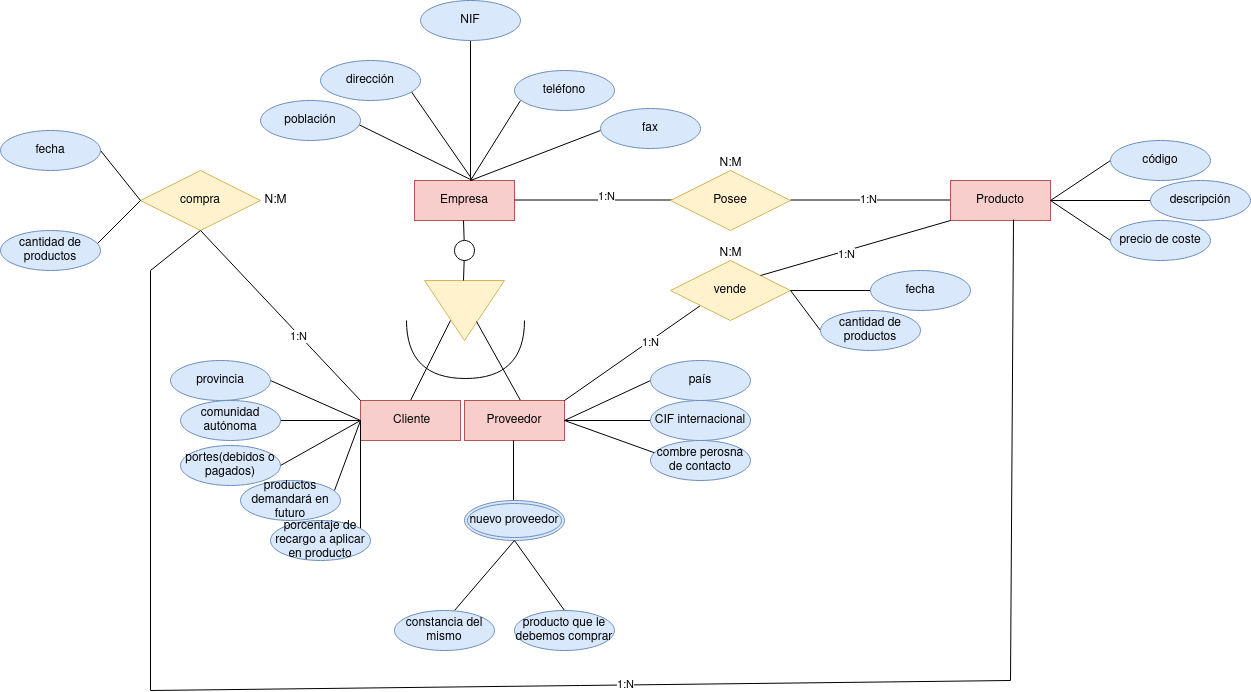

The diagram above was exported from draw.io. Its source (the exported page's mxGraphModel, read from the mxfile embedded in the PNG):
<mxGraphModel dx="3217" dy="1325" grid="1" gridSize="10" guides="1" tooltips="1" connect="1" arrows="1" fold="1" page="1" pageScale="1" pageWidth="827" pageHeight="1169" math="0" shadow="0">
  <root>
    <mxCell id="0" />
    <mxCell id="1" parent="0" />
    <mxCell id="KtDU0U3bGOdSPf3GX31L-1" value="Empresa" style="whiteSpace=wrap;html=1;align=center;fillColor=#f8cecc;strokeColor=#b85450;" parent="1" vertex="1">
      <mxGeometry x="364" y="320" width="100" height="40" as="geometry" />
    </mxCell>
    <mxCell id="KtDU0U3bGOdSPf3GX31L-2" value="" style="triangle;whiteSpace=wrap;html=1;rotation=90;fillColor=#fff2cc;strokeColor=#d6b656;" parent="1" vertex="1">
      <mxGeometry x="384" y="410" width="60" height="80" as="geometry" />
    </mxCell>
    <mxCell id="KtDU0U3bGOdSPf3GX31L-5" value="" style="endArrow=none;html=1;rounded=0;" parent="1" edge="1">
      <mxGeometry width="50" height="50" relative="1" as="geometry">
        <mxPoint x="360" y="540" as="sourcePoint" />
        <mxPoint x="400" y="460" as="targetPoint" />
      </mxGeometry>
    </mxCell>
    <mxCell id="KtDU0U3bGOdSPf3GX31L-6" value="" style="endArrow=none;html=1;rounded=0;entryX=0.683;entryY=0.35;entryDx=0;entryDy=0;entryPerimeter=0;" parent="1" target="KtDU0U3bGOdSPf3GX31L-2" edge="1">
      <mxGeometry width="50" height="50" relative="1" as="geometry">
        <mxPoint x="470" y="540" as="sourcePoint" />
        <mxPoint x="540" y="460" as="targetPoint" />
      </mxGeometry>
    </mxCell>
    <mxCell id="KtDU0U3bGOdSPf3GX31L-9" value="&amp;nbsp;Cliente" style="whiteSpace=wrap;html=1;align=center;fillColor=#f8cecc;strokeColor=#b85450;" parent="1" vertex="1">
      <mxGeometry x="310" y="540" width="100" height="40" as="geometry" />
    </mxCell>
    <mxCell id="KtDU0U3bGOdSPf3GX31L-10" value="Proveedor" style="whiteSpace=wrap;html=1;align=center;fillColor=#f8cecc;strokeColor=#b85450;" parent="1" vertex="1">
      <mxGeometry x="414" y="540" width="100" height="40" as="geometry" />
    </mxCell>
    <mxCell id="KtDU0U3bGOdSPf3GX31L-12" value="" style="shape=requiredInterface;html=1;verticalLabelPosition=bottom;sketch=0;rotation=90;" parent="1" vertex="1">
      <mxGeometry x="386" y="430" width="58" height="118" as="geometry" />
    </mxCell>
    <mxCell id="KtDU0U3bGOdSPf3GX31L-13" style="edgeStyle=orthogonalEdgeStyle;rounded=0;orthogonalLoop=1;jettySize=auto;html=1;exitX=1;exitY=0.5;exitDx=0;exitDy=0;exitPerimeter=0;" parent="1" source="KtDU0U3bGOdSPf3GX31L-12" target="KtDU0U3bGOdSPf3GX31L-12" edge="1">
      <mxGeometry relative="1" as="geometry" />
    </mxCell>
    <mxCell id="KtDU0U3bGOdSPf3GX31L-14" value="" style="endArrow=none;html=1;rounded=0;exitX=1;exitY=0.5;exitDx=0;exitDy=0;" parent="1" source="KtDU0U3bGOdSPf3GX31L-17" edge="1">
      <mxGeometry width="50" height="50" relative="1" as="geometry">
        <mxPoint x="220" y="510" as="sourcePoint" />
        <mxPoint x="310" y="560" as="targetPoint" />
      </mxGeometry>
    </mxCell>
    <mxCell id="KtDU0U3bGOdSPf3GX31L-15" value="" style="endArrow=none;html=1;rounded=0;" parent="1" edge="1">
      <mxGeometry width="50" height="50" relative="1" as="geometry">
        <mxPoint x="230" y="560" as="sourcePoint" />
        <mxPoint x="310" y="560" as="targetPoint" />
      </mxGeometry>
    </mxCell>
    <mxCell id="KtDU0U3bGOdSPf3GX31L-16" value="" style="endArrow=none;html=1;rounded=0;" parent="1" edge="1">
      <mxGeometry width="50" height="50" relative="1" as="geometry">
        <mxPoint x="230" y="605" as="sourcePoint" />
        <mxPoint x="310" y="560" as="targetPoint" />
      </mxGeometry>
    </mxCell>
    <mxCell id="KtDU0U3bGOdSPf3GX31L-17" value="provincia" style="ellipse;whiteSpace=wrap;html=1;align=center;fillColor=#dae8fc;strokeColor=#6c8ebf;" parent="1" vertex="1">
      <mxGeometry x="120" y="500" width="100" height="40" as="geometry" />
    </mxCell>
    <mxCell id="KtDU0U3bGOdSPf3GX31L-18" value="comunidad autónoma" style="ellipse;whiteSpace=wrap;html=1;align=center;fillColor=#dae8fc;strokeColor=#6c8ebf;" parent="1" vertex="1">
      <mxGeometry x="130" y="540" width="100" height="40" as="geometry" />
    </mxCell>
    <mxCell id="KtDU0U3bGOdSPf3GX31L-19" value="portes(debidos o pagados)" style="ellipse;whiteSpace=wrap;html=1;align=center;fillColor=#dae8fc;strokeColor=#6c8ebf;" parent="1" vertex="1">
      <mxGeometry x="130" y="585" width="100" height="40" as="geometry" />
    </mxCell>
    <mxCell id="KtDU0U3bGOdSPf3GX31L-20" value="" style="endArrow=none;html=1;exitX=1;exitY=0.5;exitDx=0;exitDy=0;entryX=0;entryY=0.5;entryDx=0;entryDy=0;strokeColor=default;rounded=0;" parent="1" source="KtDU0U3bGOdSPf3GX31L-10" target="KtDU0U3bGOdSPf3GX31L-23" edge="1">
      <mxGeometry width="50" height="50" relative="1" as="geometry">
        <mxPoint x="520" y="560" as="sourcePoint" />
        <mxPoint x="600" y="500" as="targetPoint" />
      </mxGeometry>
    </mxCell>
    <mxCell id="KtDU0U3bGOdSPf3GX31L-21" value="" style="endArrow=none;html=1;rounded=0;exitX=1;exitY=0.5;exitDx=0;exitDy=0;" parent="1" source="KtDU0U3bGOdSPf3GX31L-10" edge="1">
      <mxGeometry width="50" height="50" relative="1" as="geometry">
        <mxPoint x="530" y="600" as="sourcePoint" />
        <mxPoint x="600" y="560" as="targetPoint" />
      </mxGeometry>
    </mxCell>
    <mxCell id="KtDU0U3bGOdSPf3GX31L-22" value="" style="endArrow=none;html=1;rounded=0;exitX=1;exitY=0.5;exitDx=0;exitDy=0;entryX=0.06;entryY=0.325;entryDx=0;entryDy=0;entryPerimeter=0;" parent="1" source="KtDU0U3bGOdSPf3GX31L-10" target="KtDU0U3bGOdSPf3GX31L-25" edge="1">
      <mxGeometry width="50" height="50" relative="1" as="geometry">
        <mxPoint x="540" y="630" as="sourcePoint" />
        <mxPoint x="590" y="610" as="targetPoint" />
      </mxGeometry>
    </mxCell>
    <mxCell id="KtDU0U3bGOdSPf3GX31L-23" value="país" style="ellipse;whiteSpace=wrap;html=1;align=center;fillColor=#dae8fc;strokeColor=#6c8ebf;" parent="1" vertex="1">
      <mxGeometry x="600" y="500" width="100" height="40" as="geometry" />
    </mxCell>
    <mxCell id="KtDU0U3bGOdSPf3GX31L-24" value="CIF internacional" style="ellipse;whiteSpace=wrap;html=1;align=center;fillColor=#dae8fc;strokeColor=#6c8ebf;" parent="1" vertex="1">
      <mxGeometry x="600" y="540" width="100" height="40" as="geometry" />
    </mxCell>
    <mxCell id="KtDU0U3bGOdSPf3GX31L-25" value="combre perosna de contacto" style="ellipse;whiteSpace=wrap;html=1;align=center;fillColor=#dae8fc;strokeColor=#6c8ebf;" parent="1" vertex="1">
      <mxGeometry x="600" y="580" width="100" height="40" as="geometry" />
    </mxCell>
    <mxCell id="KtDU0U3bGOdSPf3GX31L-26" value="" style="endArrow=none;html=1;rounded=0;" parent="1" edge="1">
      <mxGeometry relative="1" as="geometry">
        <mxPoint x="464" y="339.5" as="sourcePoint" />
        <mxPoint x="624" y="339.5" as="targetPoint" />
      </mxGeometry>
    </mxCell>
    <mxCell id="KtDU0U3bGOdSPf3GX31L-81" value="1:N" style="edgeLabel;html=1;align=center;verticalAlign=middle;resizable=0;points=[];" parent="KtDU0U3bGOdSPf3GX31L-26" vertex="1" connectable="0">
      <mxGeometry x="0.1316" y="4" relative="1" as="geometry">
        <mxPoint as="offset" />
      </mxGeometry>
    </mxCell>
    <mxCell id="KtDU0U3bGOdSPf3GX31L-27" value="Posee" style="shape=rhombus;perimeter=rhombusPerimeter;whiteSpace=wrap;html=1;align=center;fillColor=#fff2cc;strokeColor=#d6b656;" parent="1" vertex="1">
      <mxGeometry x="620" y="310" width="120" height="60" as="geometry" />
    </mxCell>
    <mxCell id="KtDU0U3bGOdSPf3GX31L-28" value="" style="endArrow=none;html=1;rounded=0;" parent="1" edge="1">
      <mxGeometry relative="1" as="geometry">
        <mxPoint x="740" y="339.5" as="sourcePoint" />
        <mxPoint x="900" y="339.5" as="targetPoint" />
      </mxGeometry>
    </mxCell>
    <mxCell id="KtDU0U3bGOdSPf3GX31L-82" value="1:N" style="edgeLabel;html=1;align=center;verticalAlign=middle;resizable=0;points=[];" parent="KtDU0U3bGOdSPf3GX31L-28" vertex="1" connectable="0">
      <mxGeometry x="-0.0421" y="1" relative="1" as="geometry">
        <mxPoint as="offset" />
      </mxGeometry>
    </mxCell>
    <mxCell id="KtDU0U3bGOdSPf3GX31L-29" value="Producto" style="whiteSpace=wrap;html=1;align=center;fillColor=#f8cecc;strokeColor=#b85450;" parent="1" vertex="1">
      <mxGeometry x="900" y="320" width="100" height="40" as="geometry" />
    </mxCell>
    <mxCell id="KtDU0U3bGOdSPf3GX31L-30" value="" style="endArrow=none;html=1;rounded=0;" parent="1" source="KtDU0U3bGOdSPf3GX31L-68" edge="1">
      <mxGeometry width="50" height="50" relative="1" as="geometry">
        <mxPoint x="413" y="420" as="sourcePoint" />
        <mxPoint x="413" y="360" as="targetPoint" />
      </mxGeometry>
    </mxCell>
    <mxCell id="KtDU0U3bGOdSPf3GX31L-36" value="" style="endArrow=none;html=1;rounded=0;exitX=1;exitY=0;exitDx=0;exitDy=0;entryX=0;entryY=1;entryDx=0;entryDy=0;" parent="1" source="KtDU0U3bGOdSPf3GX31L-10" target="KtDU0U3bGOdSPf3GX31L-63" edge="1">
      <mxGeometry relative="1" as="geometry">
        <mxPoint x="720" y="390" as="sourcePoint" />
        <mxPoint x="640" y="450" as="targetPoint" />
      </mxGeometry>
    </mxCell>
    <mxCell id="KtDU0U3bGOdSPf3GX31L-78" value="1:N" style="edgeLabel;html=1;align=center;verticalAlign=middle;resizable=0;points=[];" parent="KtDU0U3bGOdSPf3GX31L-36" vertex="1" connectable="0">
      <mxGeometry x="0.2559" y="-1" relative="1" as="geometry">
        <mxPoint as="offset" />
      </mxGeometry>
    </mxCell>
    <mxCell id="KtDU0U3bGOdSPf3GX31L-37" value="" style="endArrow=none;html=1;rounded=0;" parent="1" edge="1">
      <mxGeometry width="50" height="50" relative="1" as="geometry">
        <mxPoint x="1000" y="340" as="sourcePoint" />
        <mxPoint x="1060" y="300" as="targetPoint" />
      </mxGeometry>
    </mxCell>
    <mxCell id="KtDU0U3bGOdSPf3GX31L-38" value="" style="endArrow=none;html=1;rounded=0;exitX=1;exitY=0.5;exitDx=0;exitDy=0;" parent="1" source="KtDU0U3bGOdSPf3GX31L-29" edge="1">
      <mxGeometry width="50" height="50" relative="1" as="geometry">
        <mxPoint x="1040" y="360" as="sourcePoint" />
        <mxPoint x="1100" y="340" as="targetPoint" />
      </mxGeometry>
    </mxCell>
    <mxCell id="KtDU0U3bGOdSPf3GX31L-39" value="" style="endArrow=none;html=1;rounded=0;exitX=1;exitY=0.5;exitDx=0;exitDy=0;" parent="1" source="KtDU0U3bGOdSPf3GX31L-29" edge="1">
      <mxGeometry width="50" height="50" relative="1" as="geometry">
        <mxPoint x="1040" y="400" as="sourcePoint" />
        <mxPoint x="1060" y="380" as="targetPoint" />
      </mxGeometry>
    </mxCell>
    <mxCell id="KtDU0U3bGOdSPf3GX31L-40" value="código" style="ellipse;whiteSpace=wrap;html=1;align=center;fillColor=#dae8fc;strokeColor=#6c8ebf;" parent="1" vertex="1">
      <mxGeometry x="1060" y="280" width="100" height="40" as="geometry" />
    </mxCell>
    <mxCell id="KtDU0U3bGOdSPf3GX31L-41" value="descripción" style="ellipse;whiteSpace=wrap;html=1;align=center;fillColor=#dae8fc;strokeColor=#6c8ebf;" parent="1" vertex="1">
      <mxGeometry x="1100" y="320" width="100" height="40" as="geometry" />
    </mxCell>
    <mxCell id="KtDU0U3bGOdSPf3GX31L-42" value="precio de coste" style="ellipse;whiteSpace=wrap;html=1;align=center;fillColor=#dae8fc;strokeColor=#6c8ebf;" parent="1" vertex="1">
      <mxGeometry x="1060" y="360" width="100" height="40" as="geometry" />
    </mxCell>
    <mxCell id="KtDU0U3bGOdSPf3GX31L-43" value="" style="endArrow=none;html=1;rounded=0;" parent="1" edge="1">
      <mxGeometry width="50" height="50" relative="1" as="geometry">
        <mxPoint x="463" y="640" as="sourcePoint" />
        <mxPoint x="463" y="580" as="targetPoint" />
      </mxGeometry>
    </mxCell>
    <mxCell id="KtDU0U3bGOdSPf3GX31L-44" value="nuevo proveedor" style="ellipse;shape=doubleEllipse;margin=3;whiteSpace=wrap;html=1;align=center;fillColor=#dae8fc;strokeColor=#6c8ebf;" parent="1" vertex="1">
      <mxGeometry x="414" y="640" width="100" height="40" as="geometry" />
    </mxCell>
    <mxCell id="KtDU0U3bGOdSPf3GX31L-45" value="" style="endArrow=none;html=1;rounded=0;" parent="1" edge="1">
      <mxGeometry width="50" height="50" relative="1" as="geometry">
        <mxPoint x="404" y="750" as="sourcePoint" />
        <mxPoint x="464" y="680" as="targetPoint" />
      </mxGeometry>
    </mxCell>
    <mxCell id="KtDU0U3bGOdSPf3GX31L-46" value="" style="endArrow=none;html=1;rounded=0;" parent="1" edge="1">
      <mxGeometry width="50" height="50" relative="1" as="geometry">
        <mxPoint x="514" y="750" as="sourcePoint" />
        <mxPoint x="464" y="680" as="targetPoint" />
      </mxGeometry>
    </mxCell>
    <mxCell id="KtDU0U3bGOdSPf3GX31L-47" value="constancia del mismo" style="ellipse;whiteSpace=wrap;html=1;align=center;fillColor=#dae8fc;strokeColor=#6c8ebf;" parent="1" vertex="1">
      <mxGeometry x="344" y="750" width="100" height="40" as="geometry" />
    </mxCell>
    <mxCell id="KtDU0U3bGOdSPf3GX31L-48" value="producto que le debemos comprar" style="ellipse;whiteSpace=wrap;html=1;align=center;fillColor=#dae8fc;strokeColor=#6c8ebf;" parent="1" vertex="1">
      <mxGeometry x="464" y="750" width="100" height="40" as="geometry" />
    </mxCell>
    <mxCell id="KtDU0U3bGOdSPf3GX31L-50" value="compra" style="shape=rhombus;perimeter=rhombusPerimeter;whiteSpace=wrap;html=1;align=center;fillColor=#fff2cc;strokeColor=#d6b656;" parent="1" vertex="1">
      <mxGeometry x="90" y="310" width="120" height="60" as="geometry" />
    </mxCell>
    <mxCell id="KtDU0U3bGOdSPf3GX31L-53" value="" style="endArrow=none;html=1;rounded=0;exitX=0;exitY=0.5;exitDx=0;exitDy=0;" parent="1" source="KtDU0U3bGOdSPf3GX31L-9" edge="1">
      <mxGeometry width="50" height="50" relative="1" as="geometry">
        <mxPoint x="365" y="580" as="sourcePoint" />
        <mxPoint x="310" y="670" as="targetPoint" />
      </mxGeometry>
    </mxCell>
    <mxCell id="KtDU0U3bGOdSPf3GX31L-54" value="" style="endArrow=none;html=1;rounded=0;" parent="1" edge="1">
      <mxGeometry width="50" height="50" relative="1" as="geometry">
        <mxPoint x="284" y="630" as="sourcePoint" />
        <mxPoint x="310" y="560" as="targetPoint" />
      </mxGeometry>
    </mxCell>
    <mxCell id="KtDU0U3bGOdSPf3GX31L-55" value="productos demandará en futuro" style="ellipse;whiteSpace=wrap;html=1;align=center;fillColor=#dae8fc;strokeColor=#6c8ebf;" parent="1" vertex="1">
      <mxGeometry x="190" y="620" width="100" height="40" as="geometry" />
    </mxCell>
    <mxCell id="KtDU0U3bGOdSPf3GX31L-56" value="porcentaje de recargo a aplicar en producto" style="ellipse;whiteSpace=wrap;html=1;align=center;fillColor=#dae8fc;strokeColor=#6c8ebf;" parent="1" vertex="1">
      <mxGeometry x="220" y="660" width="100" height="40" as="geometry" />
    </mxCell>
    <mxCell id="KtDU0U3bGOdSPf3GX31L-59" value="" style="endArrow=none;html=1;rounded=0;exitX=0.5;exitY=1;exitDx=0;exitDy=0;" parent="1" source="KtDU0U3bGOdSPf3GX31L-50" edge="1">
      <mxGeometry relative="1" as="geometry">
        <mxPoint x="119" y="407" as="sourcePoint" />
        <mxPoint x="310" y="540" as="targetPoint" />
      </mxGeometry>
    </mxCell>
    <mxCell id="KtDU0U3bGOdSPf3GX31L-75" value="1:N" style="edgeLabel;html=1;align=center;verticalAlign=middle;resizable=0;points=[];" parent="KtDU0U3bGOdSPf3GX31L-59" vertex="1" connectable="0">
      <mxGeometry x="0.2356" y="-1" relative="1" as="geometry">
        <mxPoint as="offset" />
      </mxGeometry>
    </mxCell>
    <mxCell id="KtDU0U3bGOdSPf3GX31L-61" value="" style="endArrow=none;html=1;rounded=0;" parent="1" edge="1">
      <mxGeometry width="50" height="50" relative="1" as="geometry">
        <mxPoint x="40" y="390" as="sourcePoint" />
        <mxPoint x="90" y="340" as="targetPoint" />
      </mxGeometry>
    </mxCell>
    <mxCell id="KtDU0U3bGOdSPf3GX31L-62" value="" style="endArrow=none;html=1;rounded=0;exitX=0.5;exitY=0;exitDx=0;exitDy=0;" parent="1" edge="1">
      <mxGeometry width="50" height="50" relative="1" as="geometry">
        <mxPoint x="90" y="340" as="sourcePoint" />
        <mxPoint x="50" y="290" as="targetPoint" />
      </mxGeometry>
    </mxCell>
    <mxCell id="KtDU0U3bGOdSPf3GX31L-63" value="vende" style="shape=rhombus;perimeter=rhombusPerimeter;whiteSpace=wrap;html=1;align=center;fillColor=#fff2cc;strokeColor=#d6b656;" parent="1" vertex="1">
      <mxGeometry x="620" y="400" width="120" height="60" as="geometry" />
    </mxCell>
    <mxCell id="KtDU0U3bGOdSPf3GX31L-64" value="" style="endArrow=none;html=1;rounded=0;entryX=0;entryY=1;entryDx=0;entryDy=0;exitX=1;exitY=0;exitDx=0;exitDy=0;" parent="1" source="KtDU0U3bGOdSPf3GX31L-63" target="KtDU0U3bGOdSPf3GX31L-29" edge="1">
      <mxGeometry width="50" height="50" relative="1" as="geometry">
        <mxPoint x="710" y="410" as="sourcePoint" />
        <mxPoint x="760" y="360" as="targetPoint" />
      </mxGeometry>
    </mxCell>
    <mxCell id="KtDU0U3bGOdSPf3GX31L-79" value="1:N" style="edgeLabel;html=1;align=center;verticalAlign=middle;resizable=0;points=[];" parent="KtDU0U3bGOdSPf3GX31L-64" vertex="1" connectable="0">
      <mxGeometry x="-0.1084" y="-3" relative="1" as="geometry">
        <mxPoint as="offset" />
      </mxGeometry>
    </mxCell>
    <mxCell id="KtDU0U3bGOdSPf3GX31L-66" value="fecha" style="ellipse;whiteSpace=wrap;html=1;align=center;fillColor=#dae8fc;strokeColor=#6c8ebf;" parent="1" vertex="1">
      <mxGeometry x="-50" y="270" width="100" height="40" as="geometry" />
    </mxCell>
    <mxCell id="KtDU0U3bGOdSPf3GX31L-67" value="cantidad de productos" style="ellipse;whiteSpace=wrap;html=1;align=center;fillColor=#dae8fc;strokeColor=#6c8ebf;" parent="1" vertex="1">
      <mxGeometry x="-50" y="370" width="100" height="40" as="geometry" />
    </mxCell>
    <mxCell id="KtDU0U3bGOdSPf3GX31L-69" value="" style="endArrow=none;html=1;rounded=0;" parent="1" target="KtDU0U3bGOdSPf3GX31L-68" edge="1">
      <mxGeometry width="50" height="50" relative="1" as="geometry">
        <mxPoint x="413" y="420" as="sourcePoint" />
        <mxPoint x="413" y="360" as="targetPoint" />
      </mxGeometry>
    </mxCell>
    <mxCell id="KtDU0U3bGOdSPf3GX31L-68" value="" style="ellipse;whiteSpace=wrap;html=1;aspect=fixed;" parent="1" vertex="1">
      <mxGeometry x="404" y="380" width="20" height="20" as="geometry" />
    </mxCell>
    <mxCell id="KtDU0U3bGOdSPf3GX31L-71" value="" style="endArrow=none;html=1;rounded=0;" parent="1" edge="1">
      <mxGeometry width="50" height="50" relative="1" as="geometry">
        <mxPoint x="770" y="470" as="sourcePoint" />
        <mxPoint x="740" y="430" as="targetPoint" />
      </mxGeometry>
    </mxCell>
    <mxCell id="KtDU0U3bGOdSPf3GX31L-72" value="" style="endArrow=none;html=1;rounded=0;" parent="1" edge="1">
      <mxGeometry width="50" height="50" relative="1" as="geometry">
        <mxPoint x="740" y="430" as="sourcePoint" />
        <mxPoint x="820" y="430" as="targetPoint" />
      </mxGeometry>
    </mxCell>
    <mxCell id="KtDU0U3bGOdSPf3GX31L-73" value="fecha" style="ellipse;whiteSpace=wrap;html=1;align=center;fillColor=#dae8fc;strokeColor=#6c8ebf;" parent="1" vertex="1">
      <mxGeometry x="820" y="410" width="100" height="40" as="geometry" />
    </mxCell>
    <mxCell id="KtDU0U3bGOdSPf3GX31L-74" value="cantidad de productos" style="ellipse;whiteSpace=wrap;html=1;align=center;fillColor=#dae8fc;strokeColor=#6c8ebf;" parent="1" vertex="1">
      <mxGeometry x="770" y="450" width="100" height="40" as="geometry" />
    </mxCell>
    <mxCell id="KtDU0U3bGOdSPf3GX31L-77" value="N:M" style="text;html=1;align=center;verticalAlign=middle;resizable=0;points=[];autosize=1;strokeColor=none;fillColor=none;" parent="1" vertex="1">
      <mxGeometry x="200" y="325" width="50" height="30" as="geometry" />
    </mxCell>
    <mxCell id="KtDU0U3bGOdSPf3GX31L-80" value="N:M" style="text;html=1;align=center;verticalAlign=middle;resizable=0;points=[];autosize=1;strokeColor=none;fillColor=none;" parent="1" vertex="1">
      <mxGeometry x="655" y="378" width="50" height="30" as="geometry" />
    </mxCell>
    <mxCell id="KtDU0U3bGOdSPf3GX31L-83" value="N:M" style="text;html=1;align=center;verticalAlign=middle;resizable=0;points=[];autosize=1;strokeColor=none;fillColor=none;" parent="1" vertex="1">
      <mxGeometry x="655" y="288" width="50" height="30" as="geometry" />
    </mxCell>
    <mxCell id="m6erUQ8wGAGjhihfv6yP-1" value="" style="endArrow=none;html=1;rounded=0;" parent="1" edge="1">
      <mxGeometry width="50" height="50" relative="1" as="geometry">
        <mxPoint x="100" y="830" as="sourcePoint" />
        <mxPoint x="100" y="410" as="targetPoint" />
      </mxGeometry>
    </mxCell>
    <mxCell id="m6erUQ8wGAGjhihfv6yP-2" value="" style="endArrow=none;html=1;rounded=0;" parent="1" edge="1">
      <mxGeometry relative="1" as="geometry">
        <mxPoint x="100" y="830" as="sourcePoint" />
        <mxPoint x="960" y="820" as="targetPoint" />
      </mxGeometry>
    </mxCell>
    <mxCell id="m6erUQ8wGAGjhihfv6yP-5" value="1:N" style="edgeLabel;html=1;align=center;verticalAlign=middle;resizable=0;points=[];" parent="m6erUQ8wGAGjhihfv6yP-2" vertex="1" connectable="0">
      <mxGeometry x="0.1047" y="1" relative="1" as="geometry">
        <mxPoint as="offset" />
      </mxGeometry>
    </mxCell>
    <mxCell id="m6erUQ8wGAGjhihfv6yP-3" value="" style="endArrow=none;html=1;rounded=0;entryX=0.63;entryY=0.975;entryDx=0;entryDy=0;entryPerimeter=0;" parent="1" target="KtDU0U3bGOdSPf3GX31L-29" edge="1">
      <mxGeometry width="50" height="50" relative="1" as="geometry">
        <mxPoint x="960" y="820" as="sourcePoint" />
        <mxPoint x="966" y="346" as="targetPoint" />
      </mxGeometry>
    </mxCell>
    <mxCell id="m6erUQ8wGAGjhihfv6yP-4" value="" style="endArrow=none;html=1;rounded=0;" parent="1" edge="1">
      <mxGeometry width="50" height="50" relative="1" as="geometry">
        <mxPoint x="100" y="410" as="sourcePoint" />
        <mxPoint x="150" y="370" as="targetPoint" />
      </mxGeometry>
    </mxCell>
    <mxCell id="m6erUQ8wGAGjhihfv6yP-6" value="" style="endArrow=none;html=1;rounded=0;" parent="1" edge="1">
      <mxGeometry width="50" height="50" relative="1" as="geometry">
        <mxPoint x="420" y="320" as="sourcePoint" />
        <mxPoint x="550" y="270" as="targetPoint" />
      </mxGeometry>
    </mxCell>
    <mxCell id="m6erUQ8wGAGjhihfv6yP-7" value="" style="endArrow=none;html=1;rounded=0;" parent="1" edge="1">
      <mxGeometry width="50" height="50" relative="1" as="geometry">
        <mxPoint x="420" y="320" as="sourcePoint" />
        <mxPoint x="470" y="240" as="targetPoint" />
      </mxGeometry>
    </mxCell>
    <mxCell id="m6erUQ8wGAGjhihfv6yP-11" value="" style="endArrow=none;html=1;rounded=0;" parent="1" edge="1">
      <mxGeometry width="50" height="50" relative="1" as="geometry">
        <mxPoint x="420" y="320" as="sourcePoint" />
        <mxPoint x="420" y="180" as="targetPoint" />
      </mxGeometry>
    </mxCell>
    <mxCell id="m6erUQ8wGAGjhihfv6yP-12" value="" style="endArrow=none;html=1;rounded=0;exitX=0.57;exitY=-0.05;exitDx=0;exitDy=0;exitPerimeter=0;" parent="1" source="KtDU0U3bGOdSPf3GX31L-1" edge="1">
      <mxGeometry width="50" height="50" relative="1" as="geometry">
        <mxPoint x="340" y="280" as="sourcePoint" />
        <mxPoint x="360" y="230" as="targetPoint" />
      </mxGeometry>
    </mxCell>
    <mxCell id="m6erUQ8wGAGjhihfv6yP-13" value="" style="endArrow=none;html=1;rounded=0;exitX=0.58;exitY=0;exitDx=0;exitDy=0;exitPerimeter=0;" parent="1" source="KtDU0U3bGOdSPf3GX31L-1" edge="1">
      <mxGeometry width="50" height="50" relative="1" as="geometry">
        <mxPoint x="300" y="300" as="sourcePoint" />
        <mxPoint x="300" y="260" as="targetPoint" />
      </mxGeometry>
    </mxCell>
    <mxCell id="m6erUQ8wGAGjhihfv6yP-14" value="población" style="ellipse;whiteSpace=wrap;html=1;align=center;fillColor=#dae8fc;strokeColor=#6c8ebf;" parent="1" vertex="1">
      <mxGeometry x="210" y="240" width="100" height="40" as="geometry" />
    </mxCell>
    <mxCell id="m6erUQ8wGAGjhihfv6yP-15" value="dirección" style="ellipse;whiteSpace=wrap;html=1;align=center;fillColor=#dae8fc;strokeColor=#6c8ebf;" parent="1" vertex="1">
      <mxGeometry x="270" y="200" width="100" height="40" as="geometry" />
    </mxCell>
    <mxCell id="m6erUQ8wGAGjhihfv6yP-16" value="NIF" style="ellipse;whiteSpace=wrap;html=1;align=center;fillColor=#dae8fc;strokeColor=#6c8ebf;" parent="1" vertex="1">
      <mxGeometry x="370" y="140" width="100" height="40" as="geometry" />
    </mxCell>
    <mxCell id="m6erUQ8wGAGjhihfv6yP-17" value="teléfono" style="ellipse;whiteSpace=wrap;html=1;align=center;fillColor=#dae8fc;strokeColor=#6c8ebf;" parent="1" vertex="1">
      <mxGeometry x="464" y="210" width="100" height="40" as="geometry" />
    </mxCell>
    <mxCell id="m6erUQ8wGAGjhihfv6yP-18" value="fax" style="ellipse;whiteSpace=wrap;html=1;align=center;fillColor=#dae8fc;strokeColor=#6c8ebf;" parent="1" vertex="1">
      <mxGeometry x="550" y="248" width="100" height="40" as="geometry" />
    </mxCell>
  </root>
</mxGraphModel>